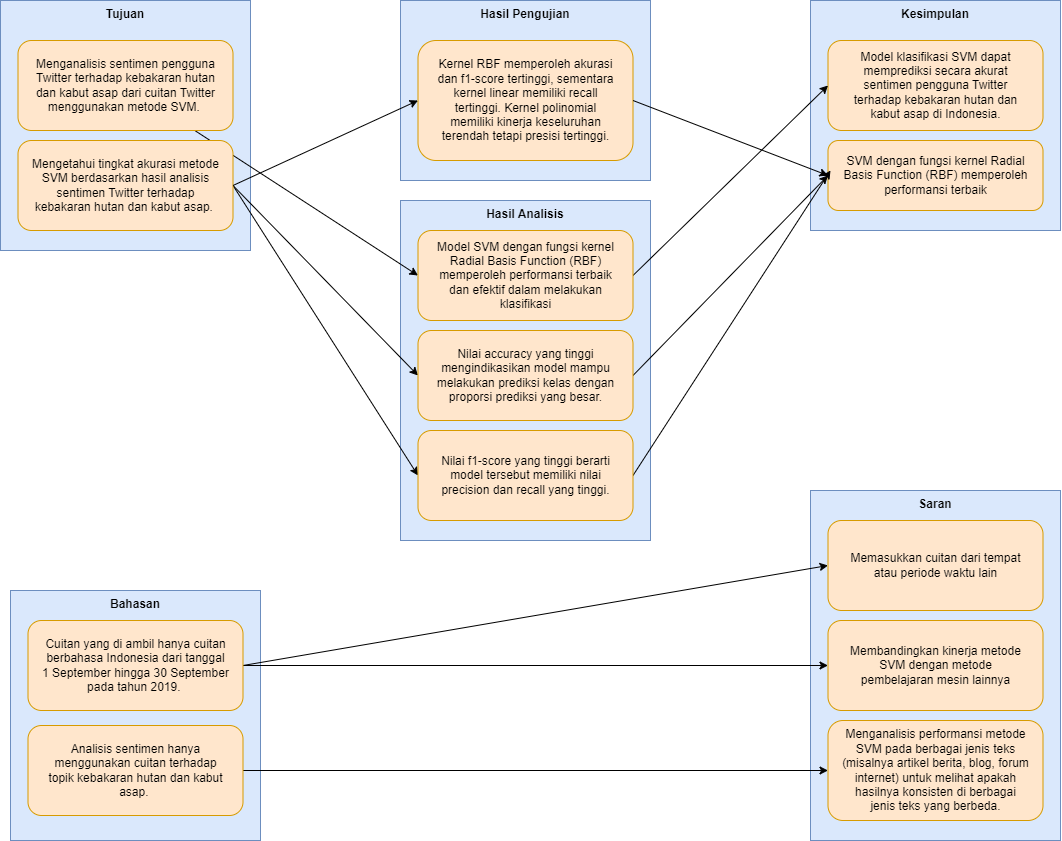

The diagram above was exported from draw.io. Its source (the exported page's mxGraphModel, read from the mxfile embedded in the PNG):
<mxGraphModel dx="2600" dy="915" grid="1" gridSize="10" guides="1" tooltips="1" connect="1" arrows="1" fold="1" page="1" pageScale="1" pageWidth="850" pageHeight="1100" math="0" shadow="0">
  <root>
    <mxCell id="0" />
    <mxCell id="1" parent="0" />
    <mxCell id="bhz7i0uve605AXwACi-r-22" value="&lt;b&gt;Tujuan&lt;/b&gt;" style="rounded=0;whiteSpace=wrap;html=1;strokeColor=#6c8ebf;verticalAlign=top;fillColor=#dae8fc;" vertex="1" parent="1">
      <mxGeometry x="-80" y="480" width="250" height="250" as="geometry" />
    </mxCell>
    <mxCell id="bhz7i0uve605AXwACi-r-23" value="&lt;span style=&quot;font-weight: 700;&quot;&gt;Hasil Pengujian&lt;/span&gt;" style="rounded=0;whiteSpace=wrap;html=1;strokeColor=#6c8ebf;verticalAlign=top;fillColor=#dae8fc;" vertex="1" parent="1">
      <mxGeometry x="320" y="480" width="250" height="180" as="geometry" />
    </mxCell>
    <mxCell id="bhz7i0uve605AXwACi-r-24" value="&lt;span style=&quot;font-weight: 700;&quot;&gt;Kesimpulan&lt;/span&gt;" style="rounded=0;whiteSpace=wrap;html=1;strokeColor=#6c8ebf;verticalAlign=top;fillColor=#dae8fc;" vertex="1" parent="1">
      <mxGeometry x="730" y="480" width="250" height="230" as="geometry" />
    </mxCell>
    <mxCell id="bhz7i0uve605AXwACi-r-25" value="&lt;span style=&quot;font-weight: 700;&quot;&gt;Hasil Analisis&lt;/span&gt;" style="rounded=0;whiteSpace=wrap;html=1;strokeColor=#6c8ebf;verticalAlign=top;fillColor=#dae8fc;" vertex="1" parent="1">
      <mxGeometry x="320" y="680" width="250" height="340" as="geometry" />
    </mxCell>
    <mxCell id="bhz7i0uve605AXwACi-r-26" value="&lt;span style=&quot;font-weight: 700;&quot;&gt;Bahasan&lt;/span&gt;" style="rounded=0;whiteSpace=wrap;html=1;strokeColor=#6c8ebf;verticalAlign=top;fillColor=#dae8fc;" vertex="1" parent="1">
      <mxGeometry x="-70" y="1070" width="250" height="250" as="geometry" />
    </mxCell>
    <mxCell id="bhz7i0uve605AXwACi-r-55" style="edgeStyle=none;rounded=0;orthogonalLoop=1;jettySize=auto;html=1;entryX=0;entryY=0.5;entryDx=0;entryDy=0;" edge="1" parent="1" source="bhz7i0uve605AXwACi-r-28" target="bhz7i0uve605AXwACi-r-35">
      <mxGeometry relative="1" as="geometry" />
    </mxCell>
    <mxCell id="bhz7i0uve605AXwACi-r-27" value="&lt;span style=&quot;font-weight: 700;&quot;&gt;Saran&lt;/span&gt;" style="rounded=0;whiteSpace=wrap;html=1;strokeColor=#6c8ebf;verticalAlign=top;fillColor=#dae8fc;" vertex="1" parent="1">
      <mxGeometry x="730" y="970" width="250" height="350" as="geometry" />
    </mxCell>
    <mxCell id="bhz7i0uve605AXwACi-r-28" value="&lt;div style=&quot;&quot;&gt;&lt;span style=&quot;background-color: initial;&quot;&gt;Menganalisis sentimen pengguna Twitter terhadap kebakaran hutan dan kabut asap dari cuitan Twitter menggunakan metode SVM.&amp;nbsp;&lt;/span&gt;&lt;/div&gt;" style="rounded=1;whiteSpace=wrap;html=1;strokeColor=#d79b00;fillColor=#ffe6cc;spacing=15;align=center;" vertex="1" parent="1">
      <mxGeometry x="-62.5" y="520" width="215" height="90" as="geometry" />
    </mxCell>
    <mxCell id="bhz7i0uve605AXwACi-r-59" style="edgeStyle=none;rounded=0;orthogonalLoop=1;jettySize=auto;html=1;entryX=0;entryY=0.5;entryDx=0;entryDy=0;exitX=1;exitY=0.5;exitDx=0;exitDy=0;" edge="1" parent="1" source="bhz7i0uve605AXwACi-r-29" target="bhz7i0uve605AXwACi-r-36">
      <mxGeometry relative="1" as="geometry" />
    </mxCell>
    <mxCell id="bhz7i0uve605AXwACi-r-60" style="edgeStyle=none;rounded=0;orthogonalLoop=1;jettySize=auto;html=1;exitX=1;exitY=0.5;exitDx=0;exitDy=0;entryX=0;entryY=0.5;entryDx=0;entryDy=0;" edge="1" parent="1" source="bhz7i0uve605AXwACi-r-29" target="bhz7i0uve605AXwACi-r-37">
      <mxGeometry relative="1" as="geometry" />
    </mxCell>
    <mxCell id="bhz7i0uve605AXwACi-r-29" value="&lt;div style=&quot;&quot;&gt;&lt;span style=&quot;&quot;&gt;Mengetahui tingkat akurasi metode SVM berdasarkan hasil analisis sentimen Twitter terhadap kebakaran hutan dan kabut asap.&amp;nbsp;&lt;/span&gt;&lt;br&gt;&lt;/div&gt;" style="rounded=1;whiteSpace=wrap;html=1;strokeColor=#d79b00;fillColor=#ffe6cc;spacing=15;align=center;" vertex="1" parent="1">
      <mxGeometry x="-62.5" y="620" width="215" height="90" as="geometry" />
    </mxCell>
    <mxCell id="bhz7i0uve605AXwACi-r-30" value="&lt;div style=&quot;&quot;&gt;Kernel RBF memperoleh akurasi dan f1-score tertinggi, sementara kernel linear memiliki recall tertinggi. Kernel polinomial memiliki kinerja keseluruhan terendah tetapi presisi tertinggi.&lt;br&gt;&lt;/div&gt;" style="rounded=1;whiteSpace=wrap;html=1;strokeColor=#d79b00;fillColor=#ffe6cc;spacing=15;align=center;" vertex="1" parent="1">
      <mxGeometry x="337.5" y="520" width="215" height="120" as="geometry" />
    </mxCell>
    <mxCell id="bhz7i0uve605AXwACi-r-33" value="&lt;div style=&quot;&quot;&gt;Model klasifikasi SVM dapat memprediksi secara akurat sentimen pengguna Twitter terhadap kebakaran hutan dan kabut asap di Indonesia.&lt;br&gt;&lt;/div&gt;" style="rounded=1;whiteSpace=wrap;html=1;strokeColor=#d79b00;fillColor=#ffe6cc;spacing=15;align=center;" vertex="1" parent="1">
      <mxGeometry x="747.5" y="520" width="215" height="90" as="geometry" />
    </mxCell>
    <mxCell id="bhz7i0uve605AXwACi-r-34" value="&lt;div style=&quot;&quot;&gt;SVM dengan fungsi kernel Radial Basis Function (RBF) memperoleh performansi terbaik&lt;br&gt;&lt;/div&gt;" style="rounded=1;whiteSpace=wrap;html=1;strokeColor=#d79b00;fillColor=#ffe6cc;spacing=15;align=center;" vertex="1" parent="1">
      <mxGeometry x="747.5" y="620" width="215" height="70" as="geometry" />
    </mxCell>
    <mxCell id="bhz7i0uve605AXwACi-r-56" style="edgeStyle=none;rounded=0;orthogonalLoop=1;jettySize=auto;html=1;entryX=0;entryY=0.5;entryDx=0;entryDy=0;exitX=1;exitY=0.5;exitDx=0;exitDy=0;" edge="1" parent="1" source="bhz7i0uve605AXwACi-r-35" target="bhz7i0uve605AXwACi-r-33">
      <mxGeometry relative="1" as="geometry" />
    </mxCell>
    <mxCell id="bhz7i0uve605AXwACi-r-35" value="&lt;div style=&quot;&quot;&gt;Model SVM dengan fungsi kernel Radial Basis Function (RBF) memperoleh performansi terbaik dan efektif dalam melakukan klasifikasi&lt;br&gt;&lt;/div&gt;" style="rounded=1;whiteSpace=wrap;html=1;strokeColor=#d79b00;fillColor=#ffe6cc;spacing=15;align=center;" vertex="1" parent="1">
      <mxGeometry x="337.5" y="710" width="215" height="90" as="geometry" />
    </mxCell>
    <mxCell id="bhz7i0uve605AXwACi-r-61" style="edgeStyle=none;rounded=0;orthogonalLoop=1;jettySize=auto;html=1;entryX=0;entryY=0.5;entryDx=0;entryDy=0;exitX=1;exitY=0.5;exitDx=0;exitDy=0;" edge="1" parent="1" source="bhz7i0uve605AXwACi-r-36" target="bhz7i0uve605AXwACi-r-34">
      <mxGeometry relative="1" as="geometry" />
    </mxCell>
    <mxCell id="bhz7i0uve605AXwACi-r-36" value="&lt;div style=&quot;&quot;&gt;Nilai accuracy yang tinggi mengindikasikan model mampu melakukan prediksi kelas dengan proporsi prediksi yang besar.&lt;br&gt;&lt;/div&gt;" style="rounded=1;whiteSpace=wrap;html=1;strokeColor=#d79b00;fillColor=#ffe6cc;spacing=15;align=center;" vertex="1" parent="1">
      <mxGeometry x="337.5" y="810" width="215" height="90" as="geometry" />
    </mxCell>
    <mxCell id="bhz7i0uve605AXwACi-r-62" style="edgeStyle=none;rounded=0;orthogonalLoop=1;jettySize=auto;html=1;exitX=1;exitY=0.5;exitDx=0;exitDy=0;" edge="1" parent="1" source="bhz7i0uve605AXwACi-r-37">
      <mxGeometry relative="1" as="geometry">
        <mxPoint x="750" y="650" as="targetPoint" />
      </mxGeometry>
    </mxCell>
    <mxCell id="bhz7i0uve605AXwACi-r-37" value="&lt;div style=&quot;&quot;&gt;Nilai f1-score yang tinggi berarti model tersebut memiliki nilai precision dan recall yang tinggi.&lt;br&gt;&lt;/div&gt;" style="rounded=1;whiteSpace=wrap;html=1;strokeColor=#d79b00;fillColor=#ffe6cc;spacing=15;align=center;" vertex="1" parent="1">
      <mxGeometry x="337.5" y="910" width="215" height="90" as="geometry" />
    </mxCell>
    <mxCell id="bhz7i0uve605AXwACi-r-54" style="edgeStyle=none;rounded=0;orthogonalLoop=1;jettySize=auto;html=1;entryX=0;entryY=0.5;entryDx=0;entryDy=0;" edge="1" parent="1" source="bhz7i0uve605AXwACi-r-38" target="bhz7i0uve605AXwACi-r-42">
      <mxGeometry relative="1" as="geometry" />
    </mxCell>
    <mxCell id="bhz7i0uve605AXwACi-r-38" value="&lt;div style=&quot;&quot;&gt;Analisis sentimen hanya menggunakan cuitan terhadap topik kebakaran hutan dan kabut asap.&amp;nbsp;&lt;br&gt;&lt;/div&gt;" style="rounded=1;whiteSpace=wrap;html=1;strokeColor=#d79b00;fillColor=#ffe6cc;spacing=15;align=center;" vertex="1" parent="1">
      <mxGeometry x="-52.5" y="1205" width="215" height="90" as="geometry" />
    </mxCell>
    <mxCell id="bhz7i0uve605AXwACi-r-52" style="rounded=0;orthogonalLoop=1;jettySize=auto;html=1;entryX=0;entryY=0.5;entryDx=0;entryDy=0;exitX=1;exitY=0.5;exitDx=0;exitDy=0;" edge="1" parent="1" source="bhz7i0uve605AXwACi-r-39" target="bhz7i0uve605AXwACi-r-40">
      <mxGeometry relative="1" as="geometry">
        <mxPoint x="340" y="1130" as="targetPoint" />
      </mxGeometry>
    </mxCell>
    <mxCell id="bhz7i0uve605AXwACi-r-53" style="edgeStyle=none;rounded=0;orthogonalLoop=1;jettySize=auto;html=1;entryX=0;entryY=0.5;entryDx=0;entryDy=0;" edge="1" parent="1" source="bhz7i0uve605AXwACi-r-39" target="bhz7i0uve605AXwACi-r-41">
      <mxGeometry relative="1" as="geometry" />
    </mxCell>
    <mxCell id="bhz7i0uve605AXwACi-r-39" value="&lt;div style=&quot;&quot;&gt;Cuitan yang di ambil hanya cuitan berbahasa Indonesia dari tanggal 1 September hingga 30 September pada tahun 2019.&amp;nbsp;&lt;br&gt;&lt;/div&gt;" style="rounded=1;whiteSpace=wrap;html=1;strokeColor=#d79b00;fillColor=#ffe6cc;spacing=15;align=center;" vertex="1" parent="1">
      <mxGeometry x="-52.5" y="1100" width="215" height="90" as="geometry" />
    </mxCell>
    <mxCell id="bhz7i0uve605AXwACi-r-40" value="&lt;div style=&quot;&quot;&gt;Memasukkan cuitan dari tempat atau periode waktu lain&lt;br&gt;&lt;/div&gt;" style="rounded=1;whiteSpace=wrap;html=1;strokeColor=#d79b00;fillColor=#ffe6cc;spacing=15;align=center;" vertex="1" parent="1">
      <mxGeometry x="747.5" y="1000" width="215" height="90" as="geometry" />
    </mxCell>
    <mxCell id="bhz7i0uve605AXwACi-r-41" value="&lt;div style=&quot;&quot;&gt;Membandingkan kinerja metode SVM dengan metode pembelajaran mesin lainnya&lt;br&gt;&lt;/div&gt;" style="rounded=1;whiteSpace=wrap;html=1;strokeColor=#d79b00;fillColor=#ffe6cc;spacing=15;align=center;" vertex="1" parent="1">
      <mxGeometry x="747.5" y="1100" width="215" height="90" as="geometry" />
    </mxCell>
    <mxCell id="bhz7i0uve605AXwACi-r-42" value="&lt;div style=&quot;&quot;&gt;Menganalisis performansi metode SVM pada berbagai jenis teks (misalnya artikel berita, blog, forum internet) untuk melihat apakah hasilnya konsisten di berbagai jenis teks yang berbeda.&lt;br&gt;&lt;/div&gt;" style="rounded=1;whiteSpace=wrap;html=1;strokeColor=#d79b00;fillColor=#ffe6cc;spacing=15;align=center;" vertex="1" parent="1">
      <mxGeometry x="747.5" y="1200" width="215" height="100" as="geometry" />
    </mxCell>
    <mxCell id="bhz7i0uve605AXwACi-r-58" style="edgeStyle=none;rounded=0;orthogonalLoop=1;jettySize=auto;html=1;entryX=0;entryY=0.5;entryDx=0;entryDy=0;exitX=1;exitY=0.5;exitDx=0;exitDy=0;" edge="1" parent="1" source="bhz7i0uve605AXwACi-r-30" target="bhz7i0uve605AXwACi-r-34">
      <mxGeometry relative="1" as="geometry" />
    </mxCell>
    <mxCell id="bhz7i0uve605AXwACi-r-57" style="edgeStyle=none;rounded=0;orthogonalLoop=1;jettySize=auto;html=1;entryX=0;entryY=0.5;entryDx=0;entryDy=0;exitX=1;exitY=0.5;exitDx=0;exitDy=0;" edge="1" parent="1" source="bhz7i0uve605AXwACi-r-29" target="bhz7i0uve605AXwACi-r-30">
      <mxGeometry relative="1" as="geometry" />
    </mxCell>
  </root>
</mxGraphModel>